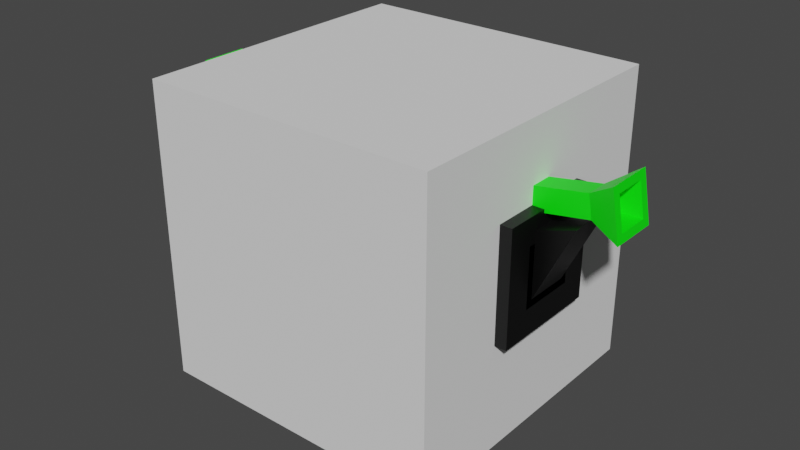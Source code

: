 # Source: Ears.blend  (saved by Blender 3.2.14; exported with 4.5.12 LTS)
import bpy
from mathutils import Matrix  # noqa: F401  (used for matrix-valued properties, if any)

bpy.ops.wm.read_factory_settings(use_empty=True)
scene = bpy.context.scene
scene.name = 'Scene'

# ---- collections
col_collection = bpy.data.collections.new('Collection'); scene.collection.children.link(col_collection)

# ---- materials (node trees are filled in below, after node groups)
mat_black = bpy.data.materials.new('Black')
mat_black.use_transparent_shadow = False
mat_green = bpy.data.materials.new('Green')
mat_green.use_transparent_shadow = False

# ---- material node trees
mat_black.use_nodes = True; mat_black.node_tree.nodes.clear()
_N = mat_black.node_tree.nodes; _L = mat_black.node_tree.links
n0 = _N.new('ShaderNodeBsdfPrincipled'); n0.name = 'Principled BSDF'; n0.location = (10, 300)
n0.distribution = 'GGX'
n0.subsurface_method = 'RANDOM_WALK_SKIN'
n0.inputs[0].default_value = (0.0, 0.0, 0.0, 1.0)
n0.inputs[3].default_value = 1.45
n0.inputs[27].default_value = (0.0, 0.0, 0.0, 1.0)
n0.inputs[28].default_value = 1.0
n1 = _N.new('ShaderNodeOutputMaterial'); n1.name = 'Material Output'; n1.location = (300, 300)
_L.new(n0.outputs[0], n1.inputs[0])
n1.is_active_output = True
mat_green.use_nodes = True; mat_green.node_tree.nodes.clear()
_N = mat_green.node_tree.nodes; _L = mat_green.node_tree.links
n0 = _N.new('ShaderNodeBsdfPrincipled'); n0.name = 'Principled BSDF'; n0.location = (10, 300)
n0.distribution = 'GGX'
n0.subsurface_method = 'RANDOM_WALK_SKIN'
n0.inputs[0].default_value = (0.0, 1.0, 0.0, 1.0)
n0.inputs[3].default_value = 1.45
n0.inputs[27].default_value = (0.0, 0.0, 0.0, 1.0)
n0.inputs[28].default_value = 1.0
n1 = _N.new('ShaderNodeOutputMaterial'); n1.name = 'Material Output'; n1.location = (300, 300)
_L.new(n0.outputs[0], n1.inputs[0])
n1.is_active_output = True

# ---- world
world_world = bpy.data.worlds.new('World'); scene.world = world_world
world_world.use_nodes = True; world_world.node_tree.nodes.clear()
_N = world_world.node_tree.nodes; _L = world_world.node_tree.links
n0 = _N.new('ShaderNodeOutputWorld'); n0.name = 'World Output'; n0.location = (300, 300)
n1 = _N.new('ShaderNodeBackground'); n1.name = 'Background'; n1.location = (10, 300)
n1.inputs[0].default_value = (0.05088, 0.05088, 0.05088, 1.0)
_L.new(n1.outputs[0], n0.inputs[0])
n0.is_active_output = True
world_world.color = (0.05088, 0.05088, 0.05088)
world_world.use_sun_shadow = False
world_world.sun_shadow_jitter_overblur = 0.0

# ---- meshes
me_cube = bpy.data.meshes.new('Cube')
me_cube.from_pydata([(-0.5, -0.5, -0.5), (-0.5, -0.5, 0.5), (-0.5, 0.5, -0.5), (-0.5, 0.5, 0.5), (0.5, -0.5, -0.5), (0.5, -0.5, 0.5), (0.5, 0.5, -0.5), (0.5, 0.5, 0.5)], [], [(0, 1, 3, 2), (2, 3, 7, 6), (6, 7, 5, 4), (4, 5, 1, 0), (2, 6, 4, 0), (7, 3, 1, 5)])
_uv = me_cube.uv_layers.new(name='UVMap')
_uv.uv.foreach_set('vector', [0.375, 0.0, 0.625, 0.0, 0.625, 0.25, 0.375, 0.25, 0.375, 0.25, 0.625, 0.25, 0.625, 0.5, 0.375, 0.5, 0.375, 0.5, 0.625, 0.5, 0.625, 0.75, 0.375, 0.75, 0.375, 0.75, 0.625, 0.75, 0.625, 1.0, 0.375, 1.0, 0.125, 0.5, 0.375, 0.5, 0.375, 0.75, 0.125, 0.75, 0.625, 0.5, 0.875, 0.5, 0.875, 0.75, 0.625, 0.75])
me_cube.update()
me_cube_001 = bpy.data.meshes.new('Cube.001')
me_cube_001.from_pydata([(0.34, -0.1, -0.05), (0.34, -0.1, 0.15), (0.34, 0.1, -0.05), (0.34, 0.1, 0.15), (0.54, -0.1, -0.05), (0.54, -0.1, 0.15), (0.54, 0.1, -0.05), (0.54, 0.1, 0.15)], [], [(0, 1, 3, 2), (2, 3, 7, 6), (6, 7, 5, 4), (4, 5, 1, 0), (2, 6, 4, 0), (7, 3, 1, 5)])
_uv = me_cube_001.uv_layers.new(name='UVMap')
_uv.uv.foreach_set('vector', [0.375, 0.0, 0.625, 0.0, 0.625, 0.25, 0.375, 0.25, 0.375, 0.25, 0.625, 0.25, 0.625, 0.5, 0.375, 0.5, 0.375, 0.5, 0.625, 0.5, 0.625, 0.75, 0.375, 0.75, 0.375, 0.75, 0.625, 0.75, 0.625, 1.0, 0.375, 1.0, 0.125, 0.5, 0.375, 0.5, 0.375, 0.75, 0.125, 0.75, 0.625, 0.5, 0.875, 0.5, 0.875, 0.75, 0.625, 0.75])
me_cube_001.materials.append(mat_black)
me_cube_001.update()
me_cube_002 = bpy.data.meshes.new('Cube.002')
me_cube_002.from_pydata([(0.34, -0.19, -0.14), (0.34, -0.19, 0.24), (0.34, 0.19, -0.14), (0.34, 0.19, 0.24), (0.54, -0.19, -0.14), (0.54, -0.19, 0.24), (0.54, 0.19, -0.14), (0.54, 0.19, 0.24)], [], [(0, 1, 3, 2), (2, 3, 7, 6), (6, 7, 5, 4), (4, 5, 1, 0), (2, 6, 4, 0), (7, 3, 1, 5)])
_uv = me_cube_002.uv_layers.new(name='UVMap')
_uv.uv.foreach_set('vector', [0.375, 0.0, 0.625, 0.0, 0.625, 0.25, 0.375, 0.25, 0.375, 0.25, 0.625, 0.25, 0.625, 0.5, 0.375, 0.5, 0.375, 0.5, 0.625, 0.5, 0.625, 0.75, 0.375, 0.75, 0.375, 0.75, 0.625, 0.75, 0.625, 1.0, 0.375, 1.0, 0.125, 0.5, 0.375, 0.5, 0.375, 0.75, 0.125, 0.75, 0.625, 0.5, 0.875, 0.5, 0.875, 0.75, 0.625, 0.75])
me_cube_002.materials.append(mat_black)
me_cube_002.update()
me_cube_003 = bpy.data.meshes.new('Cube.003')
me_cube_003.from_pydata([(0.34, -0.038, 0.012), (0.34, -0.038, 0.088), (0.34, 0.038, 0.012), (0.34, 0.038, 0.088), (0.54, -0.038, 0.012), (0.54, -0.038, 0.088), (0.54, 0.038, 0.012), (0.54, 0.038, 0.088)], [], [(0, 1, 3, 2), (2, 3, 7, 6), (6, 7, 5, 4), (4, 5, 1, 0), (2, 6, 4, 0), (7, 3, 1, 5)])
_uv = me_cube_003.uv_layers.new(name='UVMap')
_uv.uv.foreach_set('vector', [0.375, 0.0, 0.625, 0.0, 0.625, 0.25, 0.375, 0.25, 0.375, 0.25, 0.625, 0.25, 0.625, 0.5, 0.375, 0.5, 0.375, 0.5, 0.625, 0.5, 0.625, 0.75, 0.375, 0.75, 0.375, 0.75, 0.625, 0.75, 0.625, 1.0, 0.375, 1.0, 0.125, 0.5, 0.375, 0.5, 0.375, 0.75, 0.125, 0.75, 0.625, 0.5, 0.875, 0.5, 0.875, 0.75, 0.625, 0.75])
me_cube_003.materials.append(mat_black)
me_cube_003.update()
me_cube_004 = bpy.data.meshes.new('Cube.004')
me_cube_004.from_pydata([(0.4874, -0.038, 0.2193), (0.4744, -0.038, 0.2942), (0.4874, 0.038, 0.2193), (0.4744, 0.038, 0.2942), (0.6845, -0.038, 0.2534), (0.6715, -0.038, 0.3283), (0.6845, 0.038, 0.2534), (0.6715, 0.038, 0.3283), (0.7672, 0.0548, 0.3619), (0.7859, 0.0548, 0.2539), (0.7859, -0.0548, 0.2539), (0.7672, -0.0548, 0.3619), (0.7626, 0.08181, 0.3885), (0.7905, 0.08181, 0.2273), (0.7905, -0.08181, 0.2273), (0.7626, -0.08181, 0.3885), (0.7086, 0.04033, 0.3371), (0.7224, 0.04033, 0.2576), (0.7224, -0.04033, 0.2576), (0.7086, -0.04033, 0.3371)], [], [(0, 1, 3, 2), (2, 3, 7, 6), (7, 5, 15, 12), (4, 5, 1, 0), (2, 6, 4, 0), (7, 3, 1, 5), (8, 11, 19, 16), (6, 7, 12, 13), (5, 4, 14, 15), (4, 6, 13, 14), (8, 9, 13, 12), (9, 10, 14, 13), (11, 8, 12, 15), (10, 11, 15, 14), (17, 16, 19, 18), (9, 8, 16, 17), (11, 10, 18, 19), (10, 9, 17, 18)])
_uv = me_cube_004.uv_layers.new(name='UVMap')
_uv.uv.foreach_set('vector', [0.375, 0.0, 0.625, 0.0, 0.625, 0.25, 0.375, 0.25, 0.375, 0.25, 0.625, 0.25, 0.625, 0.5, 0.375, 0.5, 0.625, 0.5, 0.625, 0.75, 0.625, 0.75, 0.625, 0.5, 0.375, 0.75, 0.625, 0.75, 0.625, 1.0, 0.375, 1.0, 0.125, 0.5, 0.375, 0.5, 0.375, 0.75, 0.125, 0.75, 0.625, 0.5, 0.875, 0.5, 0.875, 0.75, 0.625, 0.75, 0.5837, 0.5413, 0.5837, 0.7087, 0.5837, 0.7087, 0.5837, 0.5413, 0.375, 0.5, 0.625, 0.5, 0.625, 0.5, 0.375, 0.5, 0.625, 0.75, 0.375, 0.75, 0.375, 0.75, 0.625, 0.75, 0.375, 0.75, 0.375, 0.5, 0.375, 0.5, 0.375, 0.75, 0.5837, 0.5413, 0.4163, 0.5413, 0.375, 0.5, 0.625, 0.5, 0.4163, 0.5413, 0.4163, 0.7087, 0.375, 0.75, 0.375, 0.5, 0.5837, 0.7087, 0.5837, 0.5413, 0.625, 0.5, 0.625, 0.75, 0.4163, 0.7087, 0.5837, 0.7087, 0.625, 0.75, 0.375, 0.75, 0.4163, 0.5413, 0.5837, 0.5413, 0.5837, 0.7087, 0.4163, 0.7087, 0.4163, 0.5413, 0.5837, 0.5413, 0.5837, 0.5413, 0.4163, 0.5413, 0.5837, 0.7087, 0.4163, 0.7087, 0.4163, 0.7087, 0.5837, 0.7087, 0.4163, 0.7087, 0.4163, 0.5413, 0.4163, 0.5413, 0.4163, 0.7087])
me_cube_004.materials.append(mat_green)
me_cube_004.update()
me_cube_005 = bpy.data.meshes.new('Cube.005')
me_cube_005.from_pydata([(0.34, -0.076, -0.026), (0.34, -0.076, 0.126), (0.34, 0.076, -0.026), (0.34, 0.076, 0.126), (0.54, -0.076, -0.026), (0.6652, -0.076, 0.2318), (0.54, 0.076, -0.026), (0.6652, 0.076, 0.2318)], [], [(0, 1, 3, 2), (2, 3, 7, 6), (6, 7, 5, 4), (4, 5, 1, 0), (2, 6, 4, 0), (7, 3, 1, 5)])
_uv = me_cube_005.uv_layers.new(name='UVMap')
_uv.uv.foreach_set('vector', [0.375, 0.0, 0.625, 0.0, 0.625, 0.25, 0.375, 0.25, 0.375, 0.25, 0.625, 0.25, 0.625, 0.5, 0.375, 0.5, 0.375, 0.5, 0.625, 0.5, 0.625, 0.75, 0.375, 0.75, 0.375, 0.75, 0.625, 0.75, 0.625, 1.0, 0.375, 1.0, 0.125, 0.5, 0.375, 0.5, 0.375, 0.75, 0.125, 0.75, 0.625, 0.5, 0.875, 0.5, 0.875, 0.75, 0.625, 0.75])
me_cube_005.materials.append(mat_black)
me_cube_005.update()

# ---- objects
ob_cube = bpy.data.objects.new('Cube', me_cube)
ob_normal = bpy.data.objects.new('Normal', me_cube_001)
ob_big = bpy.data.objects.new('Big', me_cube_002)
ob_small = bpy.data.objects.new('Small', me_cube_003)
ob_ogre = bpy.data.objects.new('Ogre', me_cube_004)
ob_elf = bpy.data.objects.new('Elf', me_cube_005)

# ---- transforms, parenting, visibility, modifiers, constraints
ob_cube.location = (0.0, 0.0, 0.0)
ob_normal.parent = ob_cube
ob_normal.location = (0.0, 0.0, 0.0)
_m = ob_normal.modifiers.new('Mirror', 'MIRROR')
ob_big.parent = ob_cube
ob_big.location = (0.0, 0.0, 0.0)
_m = ob_big.modifiers.new('Mirror', 'MIRROR')
ob_small.parent = ob_cube
ob_small.location = (0.0, 0.0, 0.0)
_m = ob_small.modifiers.new('Mirror', 'MIRROR')
ob_ogre.parent = ob_cube
ob_ogre.location = (0.0, 0.0, 0.0)
_m = ob_ogre.modifiers.new('Mirror', 'MIRROR')
ob_elf.parent = ob_cube
ob_elf.location = (0.0, 0.0, 0.0)
_m = ob_elf.modifiers.new('Mirror', 'MIRROR')

# ---- collection membership
col_collection.objects.link(ob_cube)
col_collection.objects.link(ob_normal)
col_collection.objects.link(ob_big)
col_collection.objects.link(ob_small)
col_collection.objects.link(ob_ogre)
col_collection.objects.link(ob_elf)

# ---- scene / render settings (as saved in the file)
scene.frame_start = 1; scene.frame_end = 250; scene.frame_set(1)
scene.render.engine = 'BLENDER_EEVEE_NEXT'
scene.render.image_settings.file_format = 'FFMPEG'
scene.render.image_settings.color_mode = 'RGB'
scene.cycles.sampling_pattern = 'TABULATED_SOBOL'
scene.cycles.use_light_tree = False
scene.view_settings.view_transform = 'Filmic'
bpy.context.view_layer.update()

# ---- added for rendering (the .blend has no active camera and no usable light): camera, sun
cam_auto = bpy.data.cameras.new('AutoCamera')
cam_auto.lens = 50.0
cam_auto.sensor_width = 36.0
cam_auto.clip_end = 1000.0
ob_auto_camera = bpy.data.objects.new('AutoCamera', cam_auto)
scene.collection.objects.link(ob_auto_camera)
ob_auto_camera.location = (1.96256, -2.35508, 1.57005)
ob_auto_camera.rotation_euler = (1.09748, -7.21219e-08, 0.694738)
scene.camera = ob_auto_camera
light_auto_sun = bpy.data.lights.new('AutoSun', 'SUN')
light_auto_sun.energy = 3.0
light_auto_sun.angle = 0.0523599
ob_auto_sun = bpy.data.objects.new('AutoSun', light_auto_sun)
scene.collection.objects.link(ob_auto_sun)
ob_auto_sun.rotation_euler = (0.872665, 0.174533, 0.523599)
bpy.context.view_layer.update()
